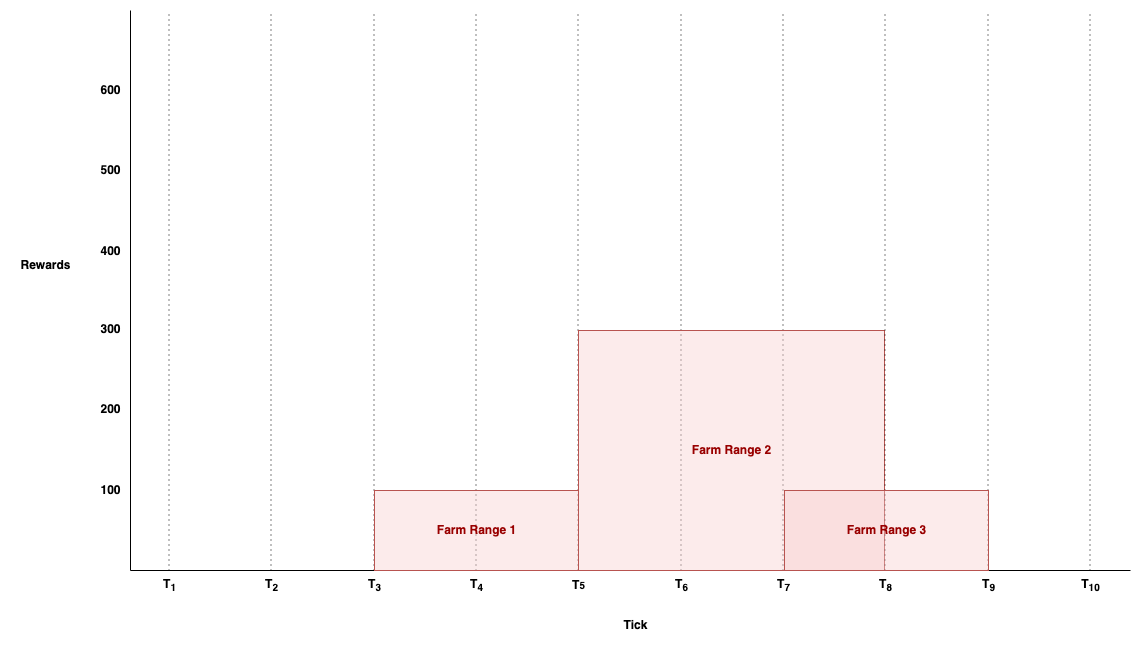

The diagram above was exported from draw.io. Its source (the exported page's mxGraphModel, read from the mxfile embedded in the PNG):
<mxGraphModel dx="1434" dy="1826" grid="1" gridSize="10" guides="1" tooltips="1" connect="1" arrows="1" fold="1" page="1" pageScale="1" pageWidth="827" pageHeight="1169" math="0" shadow="0">
  <root>
    <mxCell id="SAMUo6-E9gsTSN7Enykm-0" />
    <mxCell id="SAMUo6-E9gsTSN7Enykm-1" parent="SAMUo6-E9gsTSN7Enykm-0" />
    <mxCell id="SAMUo6-E9gsTSN7Enykm-2" value="" style="endArrow=none;html=1;rounded=0;" edge="1" parent="SAMUo6-E9gsTSN7Enykm-1">
      <mxGeometry width="50" height="50" relative="1" as="geometry">
        <mxPoint x="160" y="720" as="sourcePoint" />
        <mxPoint x="160" y="160" as="targetPoint" />
      </mxGeometry>
    </mxCell>
    <mxCell id="SAMUo6-E9gsTSN7Enykm-3" value="" style="endArrow=none;html=1;rounded=0;" edge="1" parent="SAMUo6-E9gsTSN7Enykm-1">
      <mxGeometry width="50" height="50" relative="1" as="geometry">
        <mxPoint x="160" y="720" as="sourcePoint" />
        <mxPoint x="1160" y="720" as="targetPoint" />
      </mxGeometry>
    </mxCell>
    <mxCell id="SAMUo6-E9gsTSN7Enykm-4" value="" style="group" connectable="0" vertex="1" parent="SAMUo6-E9gsTSN7Enykm-1">
      <mxGeometry x="174" y="160" width="50" height="590" as="geometry" />
    </mxCell>
    <mxCell id="SAMUo6-E9gsTSN7Enykm-5" value="T&lt;sub&gt;1&lt;/sub&gt;" style="text;html=1;align=center;verticalAlign=middle;resizable=0;points=[];autosize=1;strokeColor=none;fillColor=none;fontStyle=1" vertex="1" parent="SAMUo6-E9gsTSN7Enykm-4">
      <mxGeometry x="5" y="560" width="40" height="30" as="geometry" />
    </mxCell>
    <mxCell id="SAMUo6-E9gsTSN7Enykm-6" value="" style="endArrow=none;html=1;rounded=0;dashed=1;dashPattern=1 4;" edge="1" parent="SAMUo6-E9gsTSN7Enykm-4">
      <mxGeometry width="50" height="50" relative="1" as="geometry">
        <mxPoint x="24.5" y="560" as="sourcePoint" />
        <mxPoint x="24.5" as="targetPoint" />
      </mxGeometry>
    </mxCell>
    <mxCell id="SAMUo6-E9gsTSN7Enykm-7" value="" style="group" connectable="0" vertex="1" parent="SAMUo6-E9gsTSN7Enykm-1">
      <mxGeometry x="276" y="160" width="50" height="590" as="geometry" />
    </mxCell>
    <mxCell id="SAMUo6-E9gsTSN7Enykm-8" value="T&lt;sub&gt;2&lt;/sub&gt;" style="text;html=1;align=center;verticalAlign=middle;resizable=0;points=[];autosize=1;strokeColor=none;fillColor=none;fontStyle=1" vertex="1" parent="SAMUo6-E9gsTSN7Enykm-7">
      <mxGeometry x="5" y="560" width="40" height="30" as="geometry" />
    </mxCell>
    <mxCell id="SAMUo6-E9gsTSN7Enykm-9" value="" style="endArrow=none;html=1;rounded=0;dashed=1;dashPattern=1 4;" edge="1" parent="SAMUo6-E9gsTSN7Enykm-7">
      <mxGeometry width="50" height="50" relative="1" as="geometry">
        <mxPoint x="24.5" y="560" as="sourcePoint" />
        <mxPoint x="24.5" as="targetPoint" />
      </mxGeometry>
    </mxCell>
    <mxCell id="SAMUo6-E9gsTSN7Enykm-10" value="" style="group" connectable="0" vertex="1" parent="SAMUo6-E9gsTSN7Enykm-1">
      <mxGeometry x="583" y="160" width="50" height="590" as="geometry" />
    </mxCell>
    <mxCell id="SAMUo6-E9gsTSN7Enykm-11" value="T&lt;span style=&quot;font-size: 10px;&quot;&gt;5&lt;/span&gt;" style="text;html=1;align=center;verticalAlign=middle;resizable=0;points=[];autosize=1;strokeColor=none;fillColor=none;fontStyle=1" vertex="1" parent="SAMUo6-E9gsTSN7Enykm-10">
      <mxGeometry x="5" y="560" width="40" height="30" as="geometry" />
    </mxCell>
    <mxCell id="SAMUo6-E9gsTSN7Enykm-12" value="" style="endArrow=none;html=1;rounded=0;dashed=1;dashPattern=1 4;" edge="1" parent="SAMUo6-E9gsTSN7Enykm-10">
      <mxGeometry width="50" height="50" relative="1" as="geometry">
        <mxPoint x="24.5" y="560" as="sourcePoint" />
        <mxPoint x="24.5" as="targetPoint" />
      </mxGeometry>
    </mxCell>
    <mxCell id="SAMUo6-E9gsTSN7Enykm-13" value="" style="group" connectable="0" vertex="1" parent="SAMUo6-E9gsTSN7Enykm-1">
      <mxGeometry x="379" y="160" width="50" height="590" as="geometry" />
    </mxCell>
    <mxCell id="SAMUo6-E9gsTSN7Enykm-14" value="T&lt;sub&gt;3&lt;/sub&gt;" style="text;html=1;align=center;verticalAlign=middle;resizable=0;points=[];autosize=1;strokeColor=none;fillColor=none;fontStyle=1" vertex="1" parent="SAMUo6-E9gsTSN7Enykm-13">
      <mxGeometry x="5" y="560" width="40" height="30" as="geometry" />
    </mxCell>
    <mxCell id="SAMUo6-E9gsTSN7Enykm-15" value="" style="endArrow=none;html=1;rounded=0;dashed=1;dashPattern=1 4;" edge="1" parent="SAMUo6-E9gsTSN7Enykm-13">
      <mxGeometry width="50" height="50" relative="1" as="geometry">
        <mxPoint x="24.5" y="560" as="sourcePoint" />
        <mxPoint x="24.5" as="targetPoint" />
      </mxGeometry>
    </mxCell>
    <mxCell id="SAMUo6-E9gsTSN7Enykm-16" value="" style="group" connectable="0" vertex="1" parent="SAMUo6-E9gsTSN7Enykm-1">
      <mxGeometry x="1095" y="160" width="50" height="590" as="geometry" />
    </mxCell>
    <mxCell id="SAMUo6-E9gsTSN7Enykm-17" value="T&lt;sub&gt;10&lt;/sub&gt;" style="text;html=1;align=center;verticalAlign=middle;resizable=0;points=[];autosize=1;strokeColor=none;fillColor=none;fontStyle=1" vertex="1" parent="SAMUo6-E9gsTSN7Enykm-16">
      <mxGeometry x="5" y="560" width="40" height="30" as="geometry" />
    </mxCell>
    <mxCell id="SAMUo6-E9gsTSN7Enykm-18" value="" style="endArrow=none;html=1;rounded=0;dashed=1;dashPattern=1 4;" edge="1" parent="SAMUo6-E9gsTSN7Enykm-16">
      <mxGeometry width="50" height="50" relative="1" as="geometry">
        <mxPoint x="24.5" y="560" as="sourcePoint" />
        <mxPoint x="24.5" as="targetPoint" />
      </mxGeometry>
    </mxCell>
    <mxCell id="SAMUo6-E9gsTSN7Enykm-19" value="" style="group" connectable="0" vertex="1" parent="SAMUo6-E9gsTSN7Enykm-1">
      <mxGeometry x="481" y="160" width="50" height="590" as="geometry" />
    </mxCell>
    <mxCell id="SAMUo6-E9gsTSN7Enykm-20" value="T&lt;sub&gt;4&lt;/sub&gt;" style="text;html=1;align=center;verticalAlign=middle;resizable=0;points=[];autosize=1;strokeColor=none;fillColor=none;fontStyle=1" vertex="1" parent="SAMUo6-E9gsTSN7Enykm-19">
      <mxGeometry x="5" y="560" width="40" height="30" as="geometry" />
    </mxCell>
    <mxCell id="SAMUo6-E9gsTSN7Enykm-21" value="" style="endArrow=none;html=1;rounded=0;dashed=1;dashPattern=1 4;" edge="1" parent="SAMUo6-E9gsTSN7Enykm-19">
      <mxGeometry width="50" height="50" relative="1" as="geometry">
        <mxPoint x="24.5" y="560" as="sourcePoint" />
        <mxPoint x="24.5" as="targetPoint" />
      </mxGeometry>
    </mxCell>
    <mxCell id="SAMUo6-E9gsTSN7Enykm-22" value="" style="group" connectable="0" vertex="1" parent="SAMUo6-E9gsTSN7Enykm-1">
      <mxGeometry x="993" y="160" width="50" height="590" as="geometry" />
    </mxCell>
    <mxCell id="SAMUo6-E9gsTSN7Enykm-23" value="T&lt;sub&gt;9&lt;/sub&gt;" style="text;html=1;align=center;verticalAlign=middle;resizable=0;points=[];autosize=1;strokeColor=none;fillColor=none;fontStyle=1" vertex="1" parent="SAMUo6-E9gsTSN7Enykm-22">
      <mxGeometry x="5" y="560" width="40" height="30" as="geometry" />
    </mxCell>
    <mxCell id="SAMUo6-E9gsTSN7Enykm-24" value="" style="endArrow=none;html=1;rounded=0;dashed=1;dashPattern=1 4;" edge="1" parent="SAMUo6-E9gsTSN7Enykm-22">
      <mxGeometry width="50" height="50" relative="1" as="geometry">
        <mxPoint x="24.5" y="560" as="sourcePoint" />
        <mxPoint x="24.5" as="targetPoint" />
      </mxGeometry>
    </mxCell>
    <mxCell id="SAMUo6-E9gsTSN7Enykm-25" value="" style="group" connectable="0" vertex="1" parent="SAMUo6-E9gsTSN7Enykm-1">
      <mxGeometry x="686" y="160" width="50" height="590" as="geometry" />
    </mxCell>
    <mxCell id="SAMUo6-E9gsTSN7Enykm-26" value="T&lt;sub&gt;6&lt;/sub&gt;" style="text;html=1;align=center;verticalAlign=middle;resizable=0;points=[];autosize=1;strokeColor=none;fillColor=none;fontStyle=1" vertex="1" parent="SAMUo6-E9gsTSN7Enykm-25">
      <mxGeometry x="5" y="560" width="40" height="30" as="geometry" />
    </mxCell>
    <mxCell id="SAMUo6-E9gsTSN7Enykm-27" value="" style="endArrow=none;html=1;rounded=0;dashed=1;dashPattern=1 4;" edge="1" parent="SAMUo6-E9gsTSN7Enykm-25">
      <mxGeometry width="50" height="50" relative="1" as="geometry">
        <mxPoint x="24.5" y="560" as="sourcePoint" />
        <mxPoint x="24.5" as="targetPoint" />
      </mxGeometry>
    </mxCell>
    <mxCell id="SAMUo6-E9gsTSN7Enykm-28" value="" style="group" connectable="0" vertex="1" parent="SAMUo6-E9gsTSN7Enykm-1">
      <mxGeometry x="788" y="160" width="50" height="590" as="geometry" />
    </mxCell>
    <mxCell id="SAMUo6-E9gsTSN7Enykm-29" value="T&lt;sub&gt;7&lt;/sub&gt;" style="text;html=1;align=center;verticalAlign=middle;resizable=0;points=[];autosize=1;strokeColor=none;fillColor=none;fontStyle=1" vertex="1" parent="SAMUo6-E9gsTSN7Enykm-28">
      <mxGeometry x="5" y="560" width="40" height="30" as="geometry" />
    </mxCell>
    <mxCell id="SAMUo6-E9gsTSN7Enykm-30" value="" style="endArrow=none;html=1;rounded=0;dashed=1;dashPattern=1 4;" edge="1" parent="SAMUo6-E9gsTSN7Enykm-28">
      <mxGeometry width="50" height="50" relative="1" as="geometry">
        <mxPoint x="24.5" y="560" as="sourcePoint" />
        <mxPoint x="24.5" as="targetPoint" />
      </mxGeometry>
    </mxCell>
    <mxCell id="SAMUo6-E9gsTSN7Enykm-35" value="Tick" style="text;html=1;align=center;verticalAlign=middle;resizable=0;points=[];autosize=1;strokeColor=none;fillColor=none;fontStyle=1" vertex="1" parent="SAMUo6-E9gsTSN7Enykm-1">
      <mxGeometry x="640" y="760" width="50" height="30" as="geometry" />
    </mxCell>
    <mxCell id="SAMUo6-E9gsTSN7Enykm-36" value="&lt;b&gt;Farm Range 1&lt;/b&gt;" style="rounded=0;html=1;fillColor=#f8cecc;strokeColor=#b85450;fillOpacity=40;fontColor=#990000;" vertex="1" parent="SAMUo6-E9gsTSN7Enykm-1">
      <mxGeometry x="404" y="640" width="204" height="80" as="geometry" />
    </mxCell>
    <mxCell id="SAMUo6-E9gsTSN7Enykm-38" value="Rewards" style="text;html=1;align=center;verticalAlign=middle;resizable=0;points=[];autosize=1;strokeColor=none;fillColor=none;fontColor=#000000;fontStyle=1" vertex="1" parent="SAMUo6-E9gsTSN7Enykm-1">
      <mxGeometry x="40" y="400" width="70" height="30" as="geometry" />
    </mxCell>
    <mxCell id="SAMUo6-E9gsTSN7Enykm-39" value="100" style="text;html=1;align=center;verticalAlign=middle;resizable=0;points=[];autosize=1;strokeColor=none;fillColor=none;fontColor=#000000;fontStyle=1" vertex="1" parent="SAMUo6-E9gsTSN7Enykm-1">
      <mxGeometry x="120" y="625" width="40" height="30" as="geometry" />
    </mxCell>
    <mxCell id="SAMUo6-E9gsTSN7Enykm-40" value="200" style="text;html=1;align=center;verticalAlign=middle;resizable=0;points=[];autosize=1;strokeColor=none;fillColor=none;fontColor=#000000;fontStyle=1" vertex="1" parent="SAMUo6-E9gsTSN7Enykm-1">
      <mxGeometry x="120" y="544" width="40" height="30" as="geometry" />
    </mxCell>
    <mxCell id="SAMUo6-E9gsTSN7Enykm-41" value="300" style="text;html=1;align=center;verticalAlign=middle;resizable=0;points=[];autosize=1;strokeColor=none;fillColor=none;fontColor=#000000;fontStyle=1" vertex="1" parent="SAMUo6-E9gsTSN7Enykm-1">
      <mxGeometry x="120" y="464" width="40" height="30" as="geometry" />
    </mxCell>
    <mxCell id="SAMUo6-E9gsTSN7Enykm-42" value="400" style="text;html=1;align=center;verticalAlign=middle;resizable=0;points=[];autosize=1;strokeColor=none;fillColor=none;fontColor=#000000;fontStyle=1" vertex="1" parent="SAMUo6-E9gsTSN7Enykm-1">
      <mxGeometry x="120" y="386" width="40" height="30" as="geometry" />
    </mxCell>
    <mxCell id="SAMUo6-E9gsTSN7Enykm-43" value="500" style="text;html=1;align=center;verticalAlign=middle;resizable=0;points=[];autosize=1;strokeColor=none;fillColor=none;fontColor=#000000;fontStyle=1" vertex="1" parent="SAMUo6-E9gsTSN7Enykm-1">
      <mxGeometry x="120" y="305" width="40" height="30" as="geometry" />
    </mxCell>
    <mxCell id="SAMUo6-E9gsTSN7Enykm-44" value="600" style="text;html=1;align=center;verticalAlign=middle;resizable=0;points=[];autosize=1;strokeColor=none;fillColor=none;fontColor=#000000;fontStyle=1" vertex="1" parent="SAMUo6-E9gsTSN7Enykm-1">
      <mxGeometry x="120" y="225" width="40" height="30" as="geometry" />
    </mxCell>
    <mxCell id="7TvX4ZbUmR0-DJZVTQcr-1" value="&lt;b&gt;Farm Range 2&lt;/b&gt;" style="rounded=0;html=1;fillColor=#f8cecc;strokeColor=#b85450;fillOpacity=40;fontColor=#990000;" vertex="1" parent="SAMUo6-E9gsTSN7Enykm-1">
      <mxGeometry x="608" y="480" width="306" height="240" as="geometry" />
    </mxCell>
    <mxCell id="Ljy-lvuBMNwcpOzUBur4-0" value="T&lt;sub&gt;8&lt;/sub&gt;" style="text;html=1;align=center;verticalAlign=middle;resizable=0;points=[];autosize=1;strokeColor=none;fillColor=none;fontStyle=1" vertex="1" parent="SAMUo6-E9gsTSN7Enykm-1">
      <mxGeometry x="895" y="720" width="40" height="30" as="geometry" />
    </mxCell>
    <mxCell id="Ljy-lvuBMNwcpOzUBur4-1" value="" style="endArrow=none;html=1;rounded=0;dashed=1;dashPattern=1 4;" edge="1" parent="SAMUo6-E9gsTSN7Enykm-1">
      <mxGeometry width="50" height="50" relative="1" as="geometry">
        <mxPoint x="914.5" y="720" as="sourcePoint" />
        <mxPoint x="914.5" y="160" as="targetPoint" />
      </mxGeometry>
    </mxCell>
    <mxCell id="Ljy-lvuBMNwcpOzUBur4-2" value="&lt;b&gt;Farm Range 3&lt;/b&gt;" style="rounded=0;html=1;fillColor=#f8cecc;strokeColor=#b85450;fillOpacity=40;fontColor=#990000;" vertex="1" parent="SAMUo6-E9gsTSN7Enykm-1">
      <mxGeometry x="814" y="640" width="204" height="80" as="geometry" />
    </mxCell>
  </root>
</mxGraphModel>